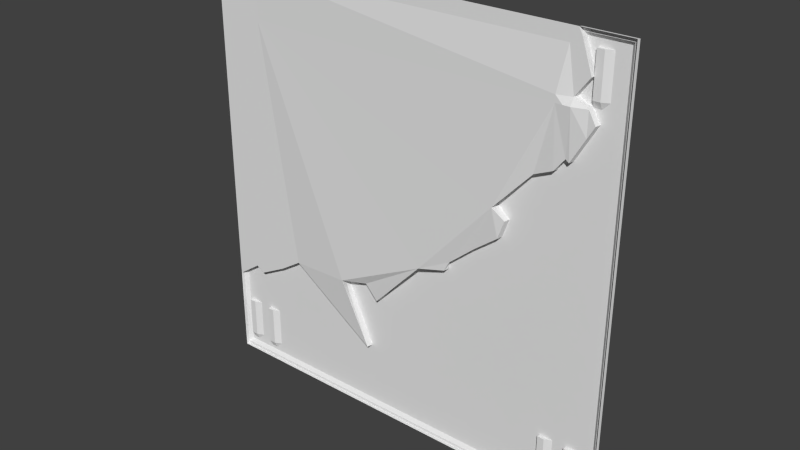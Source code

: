 # Source: sci2_4.blend  (saved by Blender 2.76.0; exported with 4.5.12 LTS)
import bpy
from mathutils import Matrix  # noqa: F401  (used for matrix-valued properties, if any)

bpy.ops.wm.read_factory_settings(use_empty=True)
scene = bpy.context.scene
scene.name = 'Scene'

# ---- collections
col_collection_1 = bpy.data.collections.new('Collection 1'); scene.collection.children.link(col_collection_1)

# ---- materials (node trees are filled in below, after node groups)
mat_sci1_6 = bpy.data.materials.new('sci1_6')
mat_sci1_6.alpha_threshold = 0.0
mat_sci1_6.use_transparent_shadow = False
mat_sci1_6.roughness = 0.5

# ---- material node trees

# ---- world
world_world = bpy.data.worlds.new('World'); scene.world = world_world
world_world.color = (0.05088, 0.05088, 0.05088)
world_world.use_sun_shadow = False
world_world.sun_shadow_jitter_overblur = 0.0
world_world.cycles.sampling_method = 'MANUAL'
world_world.cycles.sample_map_resolution = 256

# ---- meshes
me_sci1_6 = bpy.data.meshes.new('sci1_6')
me_sci1_6.from_pydata([(1.28, -1.28, -1.28), (-1.28, -1.28, -1.28), (1.28, -1.28, 1.28), (-1.28, -1.28, 1.28), (-1.0, -1.28, 0.92), (-1.0, -1.28, 1.2), (0.92, -1.305, 0.92), (0.92, -1.305, 0.96), (1.08, -1.28, 0.92), (1.0, -1.28, 1.28), (1.0, -1.305, 0.92), (1.0, -1.28, 0.96), (0.96, -1.305, 0.92), (0.96, -1.28, 1.2), (1.08, -1.28, 1.068), (0.9809, -1.28, 0.6563), (1.12, -1.28, 0.8491), (-1.28, -1.28, -0.7522), (1.0, -1.28, 0.6415), (0.92, -1.28, 0.5799), (1.021, -1.28, 1.24), (-1.08, -1.28, -0.681), (1.08, -1.28, 0.7799), (-1.26, -1.28, -0.7384), (-0.9063, -1.28, -0.5902), (-0.7701, -1.28, -0.5021), (-0.2367, -1.28, -0.866), (-0.4004, -1.305, -0.4742), (-0.2406, -1.28, -0.4468), (-0.1637, -1.28, -0.5314), (0.1533, -1.305, -0.1974), (0.3055, -1.28, -0.1661), (0.3379, -1.28, -0.1051), (0.4917, -1.28, 0.02568), (0.6285, -1.28, 0.13), (0.667, -1.28, 0.2377), (0.6032, -1.305, 0.3026), (0.8147, -1.28, 0.5333), (-1.131, -1.28, -0.649), (1.282, -1.26, -1.283), (-1.278, -1.26, -1.283), (1.282, -1.26, 1.277), (1.262, -1.26, 1.257), (1.242, -1.24, 1.237), (-1.278, -1.26, -1.263), (1.242, -1.24, -1.243), (-1.258, -1.24, -1.243), (1.262, -1.26, -1.263), (-1.198, -1.24, -1.243), (-1.078, -1.24, -1.243), (1.162, -1.24, 0.9568), (1.162, -1.24, 1.197), (0.9222, -1.24, -1.243), (1.002, -1.26, 1.277), (1.023, -1.24, 1.237), (1.013, -1.26, 1.257), (1.002, -1.24, 0.9568), (1.082, -1.24, 1.197), (1.082, -1.24, 0.9168), (1.082, -1.24, 1.065), (1.122, -1.24, 0.9168), (1.122, -1.26, 0.9568), (1.162, -1.24, -0.9432), (0.9222, -1.24, -1.223), (0.9222, -1.26, -1.183), (0.9622, -1.26, -0.9432), (1.002, -1.24, -0.9432), (1.122, -1.26, -0.9432), (1.122, -1.26, -1.183), (1.162, -1.24, -1.183), (1.122, -1.24, 0.8459), (-1.038, -1.26, -0.9432), (-1.238, -1.26, -0.9432), (-1.238, -1.24, -0.9432), (0.9622, -1.26, -1.183), (1.002, -1.24, -1.183), (0.9222, -1.24, -0.9432), (0.9222, -1.26, -0.9432), (1.082, -1.24, -0.9432), (-1.158, -1.24, -0.9432), (-1.078, -1.24, -0.9432), (-0.9978, -1.24, -0.9432), (-1.038, -1.24, -1.223), (-1.078, -1.24, -1.223), (-1.238, -1.24, -1.223), (-0.9978, -1.24, -1.183), (-1.198, -1.26, -0.9432), (-1.158, -1.24, -1.183), (1.082, -1.26, 1.197), (1.082, -1.26, 0.9568), (1.242, -1.24, -1.183), (0.9622, -1.24, -1.223), (1.082, -1.26, -1.183), (1.242, -1.24, -1.223), (1.082, -1.24, -1.223), (1.122, -1.24, -1.223), (1.082, -1.26, -0.9432), (-1.198, -1.24, -1.223), (-1.198, -1.26, -1.183), (1.122, -1.26, 1.197), (-1.078, -1.26, -1.183), (-1.078, -1.26, -0.9432), (-1.238, -1.26, -1.183), (-1.038, -1.26, -1.183), (-0.9978, -1.24, -0.6425), (0.9622, -1.24, 0.6652), (-1.278, -1.26, -0.7554), (1.002, -1.24, 0.6382), (0.9222, -1.24, 0.5767), (-1.078, -1.24, -0.6842), (-1.258, -1.24, -0.7416), (-0.9041, -1.24, -0.5935), (-0.7679, -1.24, -0.5053), (-0.2345, -1.24, -0.8692), (-0.4191, -1.24, -0.4654), (-0.2384, -1.24, -0.45), (-0.1615, -1.24, -0.5346), (0.1346, -1.24, -0.1885), (0.3077, -1.24, -0.1693), (0.3192, -1.24, -0.09625), (0.4731, -1.24, 0.0345), (0.6307, -1.24, 0.1268), (0.6692, -1.24, 0.2345), (0.5846, -1.24, 0.3114), (0.7961, -1.24, 0.5421), (-1.128, -1.24, -0.6522), (-0.236, -1.266, -0.8671), (-0.7693, -1.266, -0.5032), (-1.13, -1.266, -0.6501), (-0.9055, -1.266, -0.5913), (-1.079, -1.266, -0.6821), (1.081, -1.266, 1.067), (1.022, -1.266, 1.239), (-1.259, -1.266, -0.7395), (0.9607, -1.266, 0.6673), (1.001, -1.266, 0.6404), (1.011, -1.273, 1.259), (1.001, -1.273, 1.279), (1.001, -1.266, 0.9589), (0.9207, -1.266, 0.5788), (0.7946, -1.266, 0.5442), (-1.279, -1.273, -0.7533), (0.5831, -1.266, 0.3135), (-1.279, -1.273, -1.281), (0.6677, -1.266, 0.2366), (1.281, -1.273, -1.281), (1.281, -1.273, 1.279), (0.6293, -1.266, 0.1289), (0.4716, -1.266, 0.03662), (0.3178, -1.266, -0.09413), (0.3062, -1.266, -0.1672), (0.1332, -1.266, -0.1864), (-0.1629, -1.266, -0.5325), (-0.4206, -1.266, -0.4633), (-0.2398, -1.266, -0.4479), (1.121, -1.266, 0.848), (1.081, -1.266, 0.9189)], [], [(94, 52, 91), (132, 54, 131), (113, 76, 63), (86, 98, 102), (55, 42, 43), (52, 44, 49), (85, 103, 81), (125, 110, 133), (70, 60, 50), (135, 107, 105), (3, 9, 5), (51, 57, 54), (20, 9, 136), (8, 11, 138), (62, 70, 50), (83, 100, 82), (122, 108, 62), (16, 8, 156), (41, 146, 145), (150, 149, 119), (121, 147, 122), (119, 120, 118), (132, 55, 54), (48, 49, 44), (56, 138, 59), (49, 48, 87), (70, 155, 58), (78, 75, 66), (5, 13, 7), (93, 90, 47), (133, 106, 141), (144, 142, 123), (55, 53, 42), (6, 12, 15), (41, 47, 42), (121, 122, 62), (128, 125, 133), (16, 155, 22), (42, 47, 90), (65, 77, 76), (129, 127, 111), (50, 51, 43), (155, 135, 22), (11, 14, 131), (143, 1, 141), (109, 130, 104), (126, 153, 114), (4, 5, 7), (6, 36, 4), (86, 72, 73), (47, 44, 52), (146, 137, 2), (147, 34, 144), (9, 13, 5), (108, 139, 105), (94, 75, 78), (131, 14, 132), (28, 29, 154), (53, 55, 136), (11, 8, 10), (15, 10, 18), (156, 138, 56), (45, 52, 94), (32, 33, 148), (22, 10, 8), (125, 109, 110), (8, 16, 22), (50, 90, 62), (128, 133, 23), (143, 145, 0), (96, 92, 78), (127, 112, 111), (126, 113, 112), (34, 35, 144), (20, 14, 13), (1, 17, 141), (104, 81, 109), (130, 21, 24), (77, 64, 76), (54, 59, 131), (25, 127, 129), (66, 121, 78), (149, 32, 148), (59, 58, 56), (101, 71, 100), (43, 90, 50), (154, 115, 114), (150, 118, 117), (54, 55, 43), (90, 69, 62), (154, 152, 115), (138, 11, 131), (57, 59, 54), (89, 61, 60), (141, 106, 44), (92, 68, 95), (151, 150, 117), (147, 121, 120), (107, 135, 70), (46, 44, 106), (24, 25, 129), (49, 87, 83), (145, 146, 0), (5, 4, 3), (119, 149, 120), (79, 87, 98), (65, 66, 74), (29, 152, 154), (66, 76, 121), (122, 124, 108), (51, 99, 57), (99, 88, 57), (84, 97, 48), (92, 94, 78), (64, 77, 65), (27, 4, 30), (99, 61, 89), (79, 73, 110), (122, 144, 123), (59, 88, 89), (63, 52, 113), (95, 69, 93), (100, 83, 80), (135, 155, 70), (79, 86, 73), (67, 68, 92), (69, 90, 93), (52, 49, 82), (130, 109, 125), (51, 50, 61), (64, 63, 76), (48, 97, 87), (40, 44, 47), (94, 92, 95), (71, 101, 80), (13, 11, 7), (130, 129, 104), (109, 80, 79), (67, 62, 68), (14, 20, 132), (94, 95, 45), (28, 153, 27), (83, 87, 80), (18, 22, 135), (9, 137, 136), (29, 151, 152), (31, 151, 30), (31, 149, 150), (142, 140, 124), (103, 71, 81), (34, 148, 33), (63, 64, 74), (79, 110, 109), (137, 53, 136), (155, 156, 58), (35, 142, 144), (40, 39, 145), (25, 26, 127), (36, 140, 142), (110, 46, 106), (19, 140, 37), (81, 71, 80), (114, 115, 116), (128, 130, 125), (53, 137, 146), (42, 53, 41), (71, 103, 100), (18, 134, 15), (19, 134, 139), (58, 89, 60), (23, 141, 17), (143, 40, 145), (139, 134, 105), (94, 91, 75), (76, 120, 121), (116, 152, 117), (3, 4, 17), (39, 41, 145), (113, 114, 116), (132, 136, 55), (111, 104, 129), (20, 136, 132), (66, 75, 74), (137, 9, 2), (74, 64, 65), (39, 40, 47), (140, 139, 124), (155, 16, 156), (152, 151, 117), (134, 135, 105), (156, 8, 138), (26, 153, 126), (25, 24, 38), (59, 57, 88), (88, 99, 89), (62, 78, 121), (24, 21, 38), (138, 131, 59), (26, 126, 127), (84, 102, 97), (153, 154, 114), (96, 67, 92), (62, 69, 68), (36, 30, 4), (41, 53, 146), (133, 110, 106), (109, 81, 80), (81, 112, 113), (85, 81, 113), (76, 116, 118), (62, 67, 78), (84, 73, 102), (81, 104, 111), (141, 44, 143), (6, 19, 37), (36, 35, 34), (6, 37, 36), (107, 70, 62), (1, 143, 0), (27, 26, 25), (30, 29, 28), (30, 28, 27), (32, 31, 30), (36, 34, 33), (33, 32, 36), (72, 86, 102), (25, 4, 27), (36, 32, 30), (52, 45, 47), (15, 19, 6), (52, 63, 91), (22, 18, 10), (46, 48, 44), (146, 2, 0), (4, 25, 38), (101, 100, 80), (38, 128, 23), (123, 142, 124), (122, 123, 124), (41, 39, 47), (91, 63, 74), (113, 82, 85), (127, 126, 112), (58, 156, 56), (118, 120, 76), (148, 147, 120), (90, 43, 42), (152, 116, 115), (40, 143, 44), (86, 79, 98), (108, 107, 62), (99, 51, 61), (20, 13, 9), (12, 10, 15), (116, 117, 118), (83, 82, 49), (149, 148, 120), (73, 46, 110), (51, 54, 43), (118, 150, 119), (60, 61, 50), (23, 17, 4), (129, 130, 24), (100, 103, 82), (102, 98, 97), (97, 98, 87), (38, 23, 4), (46, 84, 48), (82, 103, 85), (73, 72, 102), (14, 11, 13), (67, 96, 78), (38, 21, 128), (12, 6, 7), (80, 87, 79), (11, 10, 12), (12, 7, 11), (91, 74, 75), (95, 68, 69), (73, 84, 46), (28, 154, 153), (6, 4, 7), (111, 112, 81), (29, 30, 151), (31, 150, 151), (31, 32, 149), (147, 144, 122), (34, 147, 148), (139, 108, 124), (35, 36, 142), (36, 37, 140), (19, 139, 140), (70, 58, 60), (45, 93, 47), (18, 135, 134), (19, 15, 134), (23, 133, 141), (95, 93, 45), (113, 126, 114), (108, 105, 107), (66, 65, 76), (89, 58, 59), (76, 113, 116), (52, 82, 113), (26, 27, 153), (21, 130, 128)])
_uv = me_sci1_6.uv_layers.new(name='UVMap')
_uv.uv.foreach_set('vector', [0.07813, 0.02344, 0.1406, 0.01563, 0.125, 0.02344, 0.7676, 0.09452, 0.7676, 0.09452, 0.7662, 0.09032, 0.5925, 0.1617, 0.1406, 0.1328, 0.1406, 0.02344, 0.9687, 0.1328, 0.9687, 0.03907, 0.9844, 0.03907, 0.1053, 0.9922, 0.007816, 0.9922, 0.01563, 0.9844, 0.1406, 0.01563, 1.0, 0.007816, 0.9219, 0.01563, 0.8906, 0.03907, 0.9062, 0.03907, 0.8906, 0.1328, 0.8203, 0.04828, 0.8234, 0.04609, 0.8234, 0.04609, 0.06251, 0.8317, 0.06251, 0.8594, 0.04688, 0.875, 0.7681, 0.07987, 0.7681, 0.07987, 0.7691, 0.08053, 1.0, 1.0, 0.1094, 1.0, 0.8906, 0.9688, 0.04688, 0.9688, 0.07813, 0.9688, 0.1013, 0.9844, 0.9265, 0.1085, 0.9267, 0.1086, 0.9266, 0.1086, 0.9254, 0.1078, 0.9257, 0.1077, 0.9257, 0.1077, 0.04688, 0.1328, 0.06251, 0.8317, 0.04688, 0.875, 0.9219, 0.02344, 0.9219, 0.03907, 0.9062, 0.02344, 0.2395, 0.5928, 0.1406, 0.7265, 0.04688, 0.1328, 0.925, 0.1077, 0.9254, 0.1078, 0.9254, 0.1078, 0.7613, 0.03283, 0.7613, 0.03283, 0.7613, 0.03283, 0.7851, 0.0601, 0.7848, 0.06189, 0.7848, 0.06189, 0.7772, 0.06735, 0.7772, 0.06735, 0.7763, 0.06999, 0.3762, 0.4637, 0.3161, 0.5147, 0.3807, 0.4351, 0.7676, 0.09452, 0.7679, 0.09501, 0.7676, 0.09452, 0.9687, 0.01563, 0.9219, 0.01563, 1.0, 0.007816, 0.7681, 0.08767, 0.7681, 0.08767, 0.7662, 0.09032, 0.9219, 0.01563, 0.9687, 0.01563, 0.9531, 0.03907, 0.7652, 0.08495, 0.7652, 0.08495, 0.7662, 0.08669, 0.07813, 0.1328, 0.1094, 0.03907, 0.1094, 0.1328, 0.8906, 0.9688, 0.125, 0.9688, 0.1406, 0.875, 0.01563, 0.02344, 0.01563, 0.03907, 0.007816, 0.007816, 0.8234, 0.04609, 0.8239, 0.04575, 0.8239, 0.04575, 0.7763, 0.06999, 0.7783, 0.07187, 0.7783, 0.07187, 0.1053, 0.9922, 0.1094, 1.0, 0.007816, 0.9922, 0.1406, 0.8594, 0.125, 0.8594, 0.125, 0.7611, 0.0, 1.0, 0.007816, 0.007816, 0.007816, 0.9922, 0.2545, 0.5508, 0.2395, 0.5928, 0.04688, 0.1328, 0.8203, 0.04828, 0.8203, 0.04828, 0.8234, 0.04609, 0.925, 0.1077, 0.925, 0.1077, 0.9249, 0.1074, 0.007816, 0.9922, 0.007816, 0.007816, 0.01563, 0.03907, 0.125, 0.1328, 0.1406, 0.1328, 0.1406, 0.1328, 0.8148, 0.04972, 0.8114, 0.05188, 0.8148, 0.04972, 0.04688, 0.875, 0.04688, 0.9688, 0.01563, 0.9844, 0.925, 0.1077, 0.9247, 0.1067, 0.9249, 0.1074, 0.9257, 0.1077, 0.9258, 0.1082, 0.9258, 0.1082, 0.918, 0.102, 0.918, 0.102, 0.918, 0.102, 0.819, 0.0475, 0.819, 0.0475, 0.8171, 0.04852, 0.7984, 0.04297, 0.8029, 0.05285, 0.8029, 0.05285, 0.8906, 0.8594, 0.8906, 0.9688, 0.1406, 0.875, 0.1406, 0.8594, 0.2725, 0.6229, 0.8906, 0.8594, 0.9687, 0.1328, 0.9844, 0.1328, 0.9844, 0.1328, 0.007816, 0.007816, 1.0, 0.007816, 0.1406, 0.01563, 0.918, 0.102, 0.918, 0.102, 0.918, 0.102, 0.9242, 0.1041, 0.9242, 0.1041, 0.9245, 0.1045, 0.1094, 1.0, 0.125, 0.9688, 0.8906, 0.9688, 0.7701, 0.07836, 0.7701, 0.07836, 0.7691, 0.08053, 0.07813, 0.02344, 0.1094, 0.03907, 0.07813, 0.1328, 0.9258, 0.1082, 0.9258, 0.1082, 0.9265, 0.1085, 0.925, 0.09976, 0.9245, 0.09975, 0.925, 0.09976, 0.7681, 0.0955, 0.7679, 0.09501, 0.7679, 0.09501, 0.1094, 0.875, 0.07813, 0.8594, 0.1094, 0.8594, 0.125, 0.7611, 0.1094, 0.8594, 0.1094, 0.7506, 0.7662, 0.08669, 0.7681, 0.08767, 0.7681, 0.08767, 0.01563, 0.01563, 0.1406, 0.01563, 0.07813, 0.02344, 0.9245, 0.1025, 0.9244, 0.1034, 0.9244, 0.1034, 0.07813, 0.8047, 0.1094, 0.8594, 0.07813, 0.8594, 0.9416, 0.2465, 0.9219, 0.234, 0.9922, 0.2116, 0.07813, 0.8594, 0.06251, 0.8317, 0.07813, 0.8047, 0.04688, 0.875, 0.01563, 0.03907, 0.04688, 0.1328, 0.9269, 0.09642, 0.927, 0.09577, 0.927, 0.09577, 0.918, 0.102, 0.918, 0.102, 0.918, 0.102, 0.07813, 0.1328, 0.07813, 0.03907, 0.07813, 0.1328, 0.8114, 0.05188, 0.8114, 0.05188, 0.8148, 0.04972, 0.7984, 0.04297, 0.7984, 0.04297, 0.8114, 0.05188, 0.9242, 0.1041, 0.9245, 0.1045, 0.9245, 0.1045, 0.1013, 0.9844, 0.07813, 0.9173, 0.125, 0.9688, 0.918, 0.102, 0.918, 0.102, 0.918, 0.102, 0.8906, 0.2503, 0.8906, 0.1328, 0.9219, 0.234, 0.9267, 0.09649, 0.9267, 0.09649, 0.9265, 0.09729, 0.1406, 0.1328, 0.1406, 0.03907, 0.1406, 0.1328, 0.7676, 0.09452, 0.7662, 0.09032, 0.7662, 0.09032, 0.9263, 0.09796, 0.9263, 0.09796, 0.9265, 0.09729, 0.1094, 0.1328, 0.2545, 0.5508, 0.07813, 0.1328, 0.9245, 0.1025, 0.9245, 0.1025, 0.9244, 0.1034, 0.07813, 0.9173, 0.07813, 0.8594, 0.1094, 0.875, 0.9219, 0.1328, 0.9062, 0.1328, 0.9219, 0.03907, 0.01563, 0.9844, 0.01563, 0.03907, 0.04688, 0.875, 0.7985, 0.05323, 0.7985, 0.05323, 0.8029, 0.05285, 0.7851, 0.0601, 0.7851, 0.0601, 0.7894, 0.05963, 0.1013, 0.9844, 0.1053, 0.9922, 0.01563, 0.9844, 0.01563, 0.03907, 0.04688, 0.03907, 0.04688, 0.1328, 0.7985, 0.05323, 0.7966, 0.05116, 0.7985, 0.05323, 0.9257, 0.1077, 0.9257, 0.1077, 0.9258, 0.1082, 0.07813, 0.9688, 0.07813, 0.9173, 0.1013, 0.9844, 0.07813, 0.875, 0.06251, 0.875, 0.06251, 0.8594, 0.7613, 0.03283, 0.7613, 0.03283, 0.7613, 0.03283, 0.07813, 0.03907, 0.06251, 0.03907, 0.06251, 0.02344, 0.7894, 0.05963, 0.7851, 0.0601, 0.7894, 0.05963, 0.7772, 0.06735, 0.7772, 0.06735, 0.7811, 0.06509, 0.7681, 0.07987, 0.7681, 0.07987, 0.7652, 0.08495, 0.9922, 0.01563, 1.0, 0.007816, 1.0, 0.2062, 0.9265, 0.09729, 0.9263, 0.09796, 0.9265, 0.09729, 0.9219, 0.01563, 0.9531, 0.03907, 0.9219, 0.02344, 0.918, 0.102, 0.918, 0.102, 0.918, 0.102, 0.8906, 0.9688, 0.8906, 0.8594, 1.0, 1.0, 0.7848, 0.06189, 0.7848, 0.06189, 0.7811, 0.06509, 0.9531, 0.1328, 0.9531, 0.03907, 0.9687, 0.03907, 0.125, 0.1328, 0.1094, 0.1328, 0.125, 0.03907, 0.9245, 0.09975, 0.9245, 0.09975, 0.925, 0.09976, 0.1094, 0.1328, 0.1406, 0.1328, 0.2545, 0.5508, 0.2395, 0.5928, 0.1899, 0.713, 0.1406, 0.7265, 0.04688, 0.9688, 0.06251, 0.9688, 0.07813, 0.9688, 0.06251, 0.9688, 0.07813, 0.9688, 0.07813, 0.9688, 0.9844, 0.02344, 0.9687, 0.02344, 0.9687, 0.01563, 0.07813, 0.03907, 0.07813, 0.02344, 0.07813, 0.1328, 0.1406, 0.03907, 0.1406, 0.1328, 0.125, 0.1328, 0.6646, 0.3195, 0.8906, 0.8594, 0.4483, 0.4276, 0.06251, 0.9688, 0.06251, 0.875, 0.07813, 0.875, 0.9531, 0.1328, 0.9844, 0.1328, 0.9922, 0.2116, 0.7763, 0.06999, 0.7763, 0.06999, 0.7783, 0.07187, 0.07813, 0.9173, 0.07813, 0.9688, 0.07813, 0.875, 0.1406, 0.02344, 0.1406, 0.01563, 0.5925, 0.1617, 0.06251, 0.02344, 0.04688, 0.03907, 0.01563, 0.02344, 0.9223, 0.03907, 0.9223, 0.02344, 0.9219, 0.1328, 0.7681, 0.07987, 0.7652, 0.08495, 0.7652, 0.08495, 0.9531, 0.1333, 0.9687, 0.1328, 0.9844, 0.1328, 0.06251, 0.1328, 0.06251, 0.03907, 0.07813, 0.03907, 0.04688, 0.03907, 0.01563, 0.03907, 0.01563, 0.02344, 0.1406, 0.01563, 0.9219, 0.01563, 0.9062, 0.02344, 0.819, 0.0475, 0.819, 0.0475, 0.8203, 0.04828, 0.04688, 0.9688, 0.04688, 0.875, 0.06251, 0.875, 0.1406, 0.03907, 0.1406, 0.02344, 0.1406, 0.1328, 0.9687, 0.01563, 0.9687, 0.02344, 0.9531, 0.03907, 1.0, 0.0, 1.0, 0.007816, 0.007816, 0.007816, 0.07813, 0.02344, 0.07813, 0.03907, 0.06251, 0.02344, 0.9062, 0.1328, 0.9219, 0.1328, 0.9219, 0.1328, 0.125, 0.9688, 0.1094, 0.875, 0.1406, 0.875, 0.819, 0.0475, 0.8148, 0.04972, 0.8171, 0.04852, 0.9219, 0.234, 0.9219, 0.1328, 0.9531, 0.1328, 0.06251, 0.1328, 0.04688, 0.1328, 0.06251, 0.03907, 0.9258, 0.1082, 0.9265, 0.1085, 0.9265, 0.1085, 0.07813, 0.02344, 0.06251, 0.02344, 0.01563, 0.01563, 0.925, 0.09976, 0.9255, 0.09916, 0.9255, 0.09916, 0.9219, 0.02344, 0.9531, 0.03907, 0.9219, 0.1328, 0.9247, 0.1067, 0.9249, 0.1074, 0.9247, 0.1067, 0.9267, 0.1086, 0.9267, 0.1086, 0.9266, 0.1086, 0.9245, 0.09975, 0.9247, 0.1017, 0.9245, 0.09975, 0.9243, 0.1023, 0.9247, 0.1017, 0.9247, 0.1017, 0.9243, 0.1023, 0.9245, 0.1025, 0.9243, 0.1023, 0.7783, 0.07187, 0.7732, 0.07752, 0.7732, 0.07752, 0.9062, 0.03907, 0.9062, 0.1328, 0.8906, 0.1328, 0.9242, 0.1041, 0.9244, 0.1034, 0.9244, 0.1034, 0.1406, 0.02344, 0.1406, 0.03907, 0.125, 0.03907, 0.9531, 0.1328, 0.9922, 0.2116, 0.9219, 0.234, 0.7681, 0.0955, 0.7681, 0.0955, 0.7679, 0.09501, 0.7652, 0.08495, 0.7662, 0.08669, 0.7662, 0.08669, 0.9245, 0.1045, 0.9249, 0.1045, 0.9245, 0.1045, 0.7613, 0.03283, 0.7613, 0.03283, 0.7613, 0.03283, 0.9263, 0.09796, 0.9237, 0.09856, 0.9263, 0.09796, 0.9249, 0.1045, 0.925, 0.1058, 0.9249, 0.1045, 0.9922, 0.2116, 0.9922, 0.01563, 1.0, 0.2062, 0.9248, 0.1063, 0.925, 0.1058, 0.925, 0.1058, 0.8906, 0.1333, 0.9062, 0.1328, 0.9219, 0.1328, 0.6646, 0.3195, 0.594, 0.3255, 0.5639, 0.2924, 0.8203, 0.04828, 0.819, 0.0475, 0.8203, 0.04828, 0.7613, 0.03283, 0.7613, 0.03283, 0.7613, 0.03283, 0.007816, 0.9922, 0.1094, 1.0, 0.0, 1.0, 0.9062, 0.1328, 0.9062, 0.03907, 0.9219, 0.03907, 0.9247, 0.1067, 0.9249, 0.1067, 0.9249, 0.1067, 0.9248, 0.1063, 0.9249, 0.1067, 0.9248, 0.1063, 0.07813, 0.8594, 0.07813, 0.875, 0.06251, 0.8594, 0.927, 0.09577, 0.927, 0.09566, 0.927, 0.09566, 0.7613, 0.03283, 0.7613, 0.03283, 0.7613, 0.03283, 0.7701, 0.07836, 0.7691, 0.08053, 0.7691, 0.08053, 0.07813, 0.02344, 0.125, 0.02344, 0.1094, 0.03907, 0.1406, 0.1328, 0.3161, 0.5147, 0.2545, 0.5508, 0.7966, 0.05116, 0.7966, 0.05116, 0.7894, 0.05963, 1.0, 1.0, 0.8906, 0.8594, 1.0, 0.2062, 0.7613, 0.03283, 0.7613, 0.03283, 0.7613, 0.03283, 0.5925, 0.1617, 0.6646, 0.3195, 0.5639, 0.2924, 0.7676, 0.09452, 0.7679, 0.09501, 0.7679, 0.09501, 0.8148, 0.04972, 0.8171, 0.04852, 0.8148, 0.04972, 0.9265, 0.1085, 0.9266, 0.1086, 0.9265, 0.1085, 0.1094, 0.1328, 0.1094, 0.03907, 0.125, 0.03907, 0.918, 0.102, 0.918, 0.102, 0.918, 0.102, 0.125, 0.03907, 0.1406, 0.03907, 0.125, 0.1328, 0.0, 0.0, 1.0, 0.0, 0.007816, 0.007816, 0.7732, 0.07752, 0.7701, 0.07836, 0.7732, 0.07752, 0.925, 0.1077, 0.925, 0.1077, 0.9254, 0.1078, 0.7966, 0.05116, 0.7894, 0.05963, 0.7894, 0.05963, 0.7691, 0.08053, 0.7681, 0.07987, 0.7691, 0.08053, 0.9254, 0.1078, 0.9254, 0.1078, 0.9257, 0.1077, 0.9237, 0.09856, 0.9255, 0.09916, 0.9237, 0.09856, 0.8008, 0.3039, 0.854, 0.2694, 0.9416, 0.2465, 0.07813, 0.9173, 0.07813, 0.9688, 0.07813, 0.9688, 0.07813, 0.9688, 0.06251, 0.9688, 0.07813, 0.875, 0.04688, 0.1328, 0.07813, 0.1328, 0.2545, 0.5508, 0.854, 0.2694, 0.9219, 0.234, 0.9416, 0.2465, 0.7681, 0.08767, 0.7662, 0.09032, 0.7662, 0.09032, 0.9237, 0.09856, 0.9237, 0.09856, 0.9263, 0.09796, 0.9844, 0.02344, 0.9844, 0.03907, 0.9687, 0.02344, 0.8029, 0.05285, 0.7985, 0.05323, 0.8029, 0.05285, 0.07813, 0.1328, 0.06251, 0.1328, 0.07813, 0.03907, 0.04688, 0.1328, 0.04688, 0.03907, 0.06251, 0.03907, 0.2725, 0.6229, 0.4483, 0.4276, 0.8906, 0.8594, 0.7613, 0.03283, 0.7613, 0.03283, 0.7613, 0.03283, 0.8234, 0.04609, 0.8234, 0.04609, 0.8239, 0.04575, 0.9219, 0.234, 0.8906, 0.1328, 0.9219, 0.1328, 0.8906, 0.1328, 0.8008, 0.3039, 0.5925, 0.1617, 0.8906, 0.03907, 0.8906, 0.1328, 0.5925, 0.1617, 0.1406, 0.1328, 0.5639, 0.2924, 0.3807, 0.4351, 0.04688, 0.1338, 0.06251, 0.1328, 0.07813, 0.1328, 0.9849, 0.02344, 0.9844, 0.1328, 0.9849, 0.03907, 0.8906, 0.1328, 0.8906, 0.2503, 0.854, 0.2694, 0.7613, 0.03283, 0.7613, 0.03283, 0.7613, 0.03283, 0.1406, 0.8594, 0.1406, 0.7265, 0.1899, 0.713, 0.2725, 0.6229, 0.2395, 0.5928, 0.2545, 0.5508, 0.1406, 0.8594, 0.1899, 0.713, 0.2725, 0.6229, 0.1094, 0.7506, 0.06251, 0.8317, 0.04688, 0.1328, 0.918, 0.102, 0.918, 0.102, 0.918, 0.102, 0.6646, 0.3195, 0.5925, 0.1617, 0.8008, 0.3039, 0.4483, 0.4276, 0.5639, 0.2924, 0.594, 0.3255, 0.4483, 0.4276, 0.594, 0.3255, 0.6646, 0.3195, 0.3762, 0.4637, 0.3807, 0.4351, 0.4483, 0.4276, 0.2725, 0.6229, 0.2545, 0.5508, 0.3161, 0.5147, 0.3161, 0.5147, 0.3762, 0.4637, 0.2725, 0.6229, 0.9844, 0.1328, 0.9687, 0.1328, 0.9844, 0.03907, 0.8008, 0.3039, 0.8906, 0.8594, 0.6646, 0.3195, 0.2725, 0.6229, 0.3762, 0.4637, 0.4483, 0.4276, 0.1406, 0.01563, 0.01563, 0.01563, 0.007816, 0.007816, 0.125, 0.7611, 0.1406, 0.7265, 0.1406, 0.8594, 0.1406, 0.01563, 0.1406, 0.02344, 0.125, 0.02344, 0.07813, 0.8047, 0.1094, 0.7506, 0.1094, 0.8594, 0.9922, 0.01563, 0.9687, 0.01563, 1.0, 0.007816, 0.918, 0.102, 0.918, 0.102, 0.918, 0.102, 0.8906, 0.8594, 0.8008, 0.3039, 0.9416, 0.2465, 0.9219, 0.1328, 0.9223, 0.03907, 0.9219, 0.1328, 0.9269, 0.09642, 0.9269, 0.09642, 0.927, 0.09577, 0.7783, 0.07187, 0.7783, 0.07187, 0.7732, 0.07752, 0.2395, 0.5928, 0.2725, 0.6229, 0.1899, 0.713, 0.0, 1.0, 0.0, 0.0, 0.007816, 0.007816, 0.125, 0.02344, 0.1406, 0.02344, 0.125, 0.03907, 0.5925, 0.1617, 0.9062, 0.02344, 0.8906, 0.03907, 0.8114, 0.05188, 0.7984, 0.04297, 0.8114, 0.05188, 0.7662, 0.08669, 0.7662, 0.08669, 0.7681, 0.08767, 0.3807, 0.4351, 0.3161, 0.5147, 0.1406, 0.1328, 0.7811, 0.06509, 0.7772, 0.06735, 0.7811, 0.06509, 0.01563, 0.03907, 0.01563, 0.9844, 0.007816, 0.9922, 0.7966, 0.05116, 0.7966, 0.05116, 0.7985, 0.05323, 0.7613, 0.03283, 0.7613, 0.03283, 0.7613, 0.03283, 0.9687, 0.1328, 0.9531, 0.1328, 0.9687, 0.03907, 0.1406, 0.7265, 0.1094, 0.7506, 0.04688, 0.1328, 0.06251, 0.9688, 0.04688, 0.9688, 0.06251, 0.875, 0.1013, 0.9844, 0.125, 0.9688, 0.1094, 1.0, 0.125, 0.8594, 0.1094, 0.8594, 0.125, 0.7611, 0.5639, 0.2924, 0.4483, 0.4276, 0.3807, 0.4351, 0.9219, 0.02344, 0.9062, 0.02344, 0.9219, 0.01563, 0.7848, 0.06189, 0.7811, 0.06509, 0.7811, 0.06509, 0.9844, 0.1328, 0.9922, 0.01563, 0.9922, 0.2116, 0.04688, 0.9688, 0.1013, 0.9844, 0.01563, 0.9844, 0.7851, 0.0601, 0.7851, 0.0601, 0.7848, 0.06189, 0.06251, 0.8594, 0.06251, 0.875, 0.04688, 0.875, 0.9922, 0.2116, 1.0, 0.2062, 0.8906, 0.8594, 0.9265, 0.09729, 0.9267, 0.09649, 0.9265, 0.09729, 0.9219, 0.03907, 0.9062, 0.03907, 0.9062, 0.02344, 0.9844, 0.03907, 0.9687, 0.03907, 0.9687, 0.02344, 0.9687, 0.02344, 0.9687, 0.03907, 0.9531, 0.03907, 0.9416, 0.2465, 0.9922, 0.2116, 0.8906, 0.8594, 0.9922, 0.01563, 0.9844, 0.02344, 0.9687, 0.01563, 0.9062, 0.02344, 0.9062, 0.03907, 0.8906, 0.03907, 0.9844, 0.1328, 0.9844, 0.1328, 0.9849, 0.03907, 0.07813, 0.9173, 0.1094, 0.875, 0.125, 0.9688, 0.06251, 0.1328, 0.07813, 0.1328, 0.07813, 0.1328, 0.9269, 0.09642, 0.9267, 0.09649, 0.9269, 0.09642, 0.125, 0.8594, 0.1406, 0.8594, 0.1406, 0.875, 0.9219, 0.1328, 0.9531, 0.03907, 0.9531, 0.1328, 0.1094, 0.875, 0.1094, 0.8594, 0.125, 0.8594, 0.125, 0.8594, 0.1406, 0.875, 0.1094, 0.875, 0.125, 0.02344, 0.125, 0.03907, 0.1094, 0.03907, 0.06251, 0.02344, 0.06251, 0.03907, 0.04688, 0.03907, 0.9844, 0.1328, 0.9844, 0.02344, 0.9922, 0.01563, 0.925, 0.09976, 0.925, 0.09976, 0.9255, 0.09916, 0.1406, 0.8594, 0.8906, 0.8594, 0.1406, 0.875, 0.854, 0.2694, 0.8008, 0.3039, 0.8906, 0.1328, 0.9245, 0.09975, 0.9247, 0.1017, 0.9247, 0.1017, 0.9243, 0.1023, 0.9243, 0.1023, 0.9247, 0.1017, 0.9243, 0.1023, 0.9245, 0.1025, 0.9245, 0.1025, 0.7772, 0.06735, 0.7763, 0.06999, 0.7763, 0.06999, 0.9242, 0.1041, 0.9242, 0.1041, 0.9244, 0.1034, 0.7701, 0.07836, 0.7701, 0.07836, 0.7732, 0.07752, 0.9245, 0.1045, 0.9249, 0.1045, 0.9249, 0.1045, 0.9249, 0.1045, 0.925, 0.1058, 0.925, 0.1058, 0.9248, 0.1063, 0.9248, 0.1063, 0.925, 0.1058, 0.06251, 0.8317, 0.07813, 0.8594, 0.06251, 0.8594, 0.01563, 0.01563, 0.01563, 0.02344, 0.007816, 0.007816, 0.9247, 0.1067, 0.9247, 0.1067, 0.9249, 0.1067, 0.9248, 0.1063, 0.9249, 0.1067, 0.9249, 0.1067, 0.927, 0.09577, 0.927, 0.09577, 0.927, 0.09566, 0.06251, 0.02344, 0.01563, 0.02344, 0.01563, 0.01563, 0.7984, 0.04297, 0.7984, 0.04297, 0.8029, 0.05285, 0.1406, 0.7265, 0.125, 0.7611, 0.1094, 0.7506, 0.1094, 0.1333, 0.125, 0.1328, 0.1406, 0.1328, 0.07813, 0.875, 0.07813, 0.8594, 0.07813, 0.9173, 0.1406, 0.1328, 0.5925, 0.1617, 0.5639, 0.2924, 0.1406, 0.01563, 0.9062, 0.02344, 0.5925, 0.1617, 0.9237, 0.09856, 0.9255, 0.09916, 0.9255, 0.09916, 0.9267, 0.09649, 0.9267, 0.09649, 0.9269, 0.09642])
me_sci1_6.materials.append(mat_sci1_6)
me_sci1_6.use_remesh_preserve_volume = False
me_sci1_6.use_remesh_preserve_attributes = False
me_sci1_6.use_mirror_vertex_groups = False
me_sci1_6.update()

# ---- objects
ob_sci1_6_mesh = bpy.data.objects.new('sci1_6_mesh', me_sci1_6)

# ---- transforms, parenting, visibility, modifiers, constraints
ob_sci1_6_mesh.location = (0.0, 0.0, 0.0)
ob_sci1_6_mesh.lineart.crease_threshold = 0.0

# ---- collection membership
col_collection_1.objects.link(ob_sci1_6_mesh)

# ---- scene / render settings (as saved in the file)
scene.frame_start = 1; scene.frame_end = 2; scene.frame_set(1)
scene.render.engine = 'BLENDER_EEVEE_NEXT'
scene.render.resolution_percentage = 50
scene.render.dither_intensity = 0.0
scene.cycles.use_denoising = False
scene.cycles.samples = 10
scene.cycles.sampling_pattern = 'TABULATED_SOBOL'
scene.cycles.light_sampling_threshold = 0.0
scene.cycles.use_adaptive_sampling = False
scene.cycles.use_light_tree = False
scene.cycles.blur_glossy = 0.0
scene.cycles.pixel_filter_type = 'GAUSSIAN'
scene.cycles.sample_clamp_indirect = 0.0
scene.view_settings.view_transform = 'Standard'
bpy.context.view_layer.update()

# ---- added for rendering (the .blend has no active camera and no usable light): camera, sun
cam_auto = bpy.data.cameras.new('AutoCamera')
cam_auto.lens = 50.0
cam_auto.sensor_width = 36.0
cam_auto.clip_end = 1000.0
ob_auto_camera = bpy.data.objects.new('AutoCamera', cam_auto)
scene.collection.objects.link(ob_auto_camera)
ob_auto_camera.location = (3.35484, -5.29706, 2.68138)
ob_auto_camera.rotation_euler = (1.09748, -7.21219e-08, 0.694738)
scene.camera = ob_auto_camera
light_auto_sun = bpy.data.lights.new('AutoSun', 'SUN')
light_auto_sun.energy = 3.0
light_auto_sun.angle = 0.0523599
ob_auto_sun = bpy.data.objects.new('AutoSun', light_auto_sun)
scene.collection.objects.link(ob_auto_sun)
ob_auto_sun.rotation_euler = (0.872665, 0.174533, 0.523599)
bpy.context.view_layer.update()
